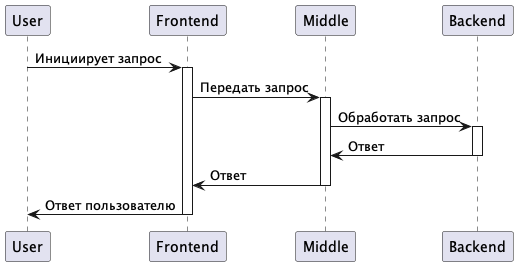

The diagram above was rendered by PlantUML. Its source (embedded in the PNG):
@startuml
participant User
participant "Frontend" as Frontend
participant "Middle" as Middle
participant "Backend" as Backend

User -> Frontend : Инициирует запрос
activate Frontend
Frontend -> Middle : Передать запрос
activate Middle
Middle -> Backend : Обработать запрос
activate Backend

Backend -> Middle : Ответ
deactivate Backend
Middle -> Frontend : Ответ
deactivate Middle
Frontend -> User : Ответ пользователю
deactivate Frontend
@enduml